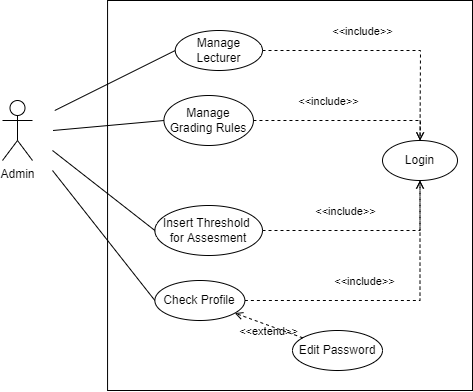

The diagram above was exported from draw.io. Its source (the exported page's mxGraphModel, read from the mxfile embedded in the PNG):
<mxGraphModel dx="981" dy="534" grid="1" gridSize="10" guides="1" tooltips="1" connect="1" arrows="1" fold="1" page="1" pageScale="1" pageWidth="850" pageHeight="1100" math="0" shadow="0">
  <root>
    <mxCell id="hoHlvfk6AmvaP4ahml8i-0" />
    <mxCell id="hoHlvfk6AmvaP4ahml8i-1" parent="hoHlvfk6AmvaP4ahml8i-0" />
    <mxCell id="hoHlvfk6AmvaP4ahml8i-36" value="" style="rounded=0;whiteSpace=wrap;html=1;" vertex="1" parent="hoHlvfk6AmvaP4ahml8i-1">
      <mxGeometry x="215.06" y="150" width="364.94" height="390" as="geometry" />
    </mxCell>
    <mxCell id="hoHlvfk6AmvaP4ahml8i-37" value="Admin" style="shape=umlActor;verticalLabelPosition=bottom;verticalAlign=top;html=1;outlineConnect=0;" vertex="1" parent="hoHlvfk6AmvaP4ahml8i-1">
      <mxGeometry x="110" y="250" width="30" height="60" as="geometry" />
    </mxCell>
    <mxCell id="hoHlvfk6AmvaP4ahml8i-38" value="Login" style="ellipse;whiteSpace=wrap;html=1;" vertex="1" parent="hoHlvfk6AmvaP4ahml8i-1">
      <mxGeometry x="490" y="290" width="75" height="40" as="geometry" />
    </mxCell>
    <mxCell id="hoHlvfk6AmvaP4ahml8i-39" value="Insert Threshold &lt;br&gt;for Assesment" style="ellipse;whiteSpace=wrap;html=1;" vertex="1" parent="hoHlvfk6AmvaP4ahml8i-1">
      <mxGeometry x="262.37" y="355" width="107.63" height="50" as="geometry" />
    </mxCell>
    <mxCell id="hoHlvfk6AmvaP4ahml8i-49" value="Manage Lecturer" style="ellipse;whiteSpace=wrap;html=1;" vertex="1" parent="hoHlvfk6AmvaP4ahml8i-1">
      <mxGeometry x="282.75" y="180" width="87.25" height="40" as="geometry" />
    </mxCell>
    <mxCell id="hoHlvfk6AmvaP4ahml8i-54" value="" style="endArrow=none;html=1;rounded=0;entryX=0;entryY=0.5;entryDx=0;entryDy=0;" edge="1" parent="hoHlvfk6AmvaP4ahml8i-1" target="hoHlvfk6AmvaP4ahml8i-39">
      <mxGeometry width="50" height="50" relative="1" as="geometry">
        <mxPoint x="160" y="300" as="sourcePoint" />
        <mxPoint x="272.25" y="255" as="targetPoint" />
      </mxGeometry>
    </mxCell>
    <mxCell id="hoHlvfk6AmvaP4ahml8i-55" value="" style="endArrow=none;html=1;rounded=0;entryX=0;entryY=0.5;entryDx=0;entryDy=0;" edge="1" parent="hoHlvfk6AmvaP4ahml8i-1" target="hoHlvfk6AmvaP4ahml8i-49">
      <mxGeometry width="50" height="50" relative="1" as="geometry">
        <mxPoint x="162.25" y="260" as="sourcePoint" />
        <mxPoint x="274.5" y="205" as="targetPoint" />
      </mxGeometry>
    </mxCell>
    <mxCell id="hoHlvfk6AmvaP4ahml8i-70" value="Manage Grading Rules" style="ellipse;whiteSpace=wrap;html=1;" vertex="1" parent="hoHlvfk6AmvaP4ahml8i-1">
      <mxGeometry x="271.44" y="245" width="89.5" height="50" as="geometry" />
    </mxCell>
    <mxCell id="g7qFcrSWHT5KPQH4Bgiv-0" value="Edit Password" style="ellipse;whiteSpace=wrap;html=1;" vertex="1" parent="hoHlvfk6AmvaP4ahml8i-1">
      <mxGeometry x="400" y="480" width="90" height="40" as="geometry" />
    </mxCell>
    <mxCell id="g7qFcrSWHT5KPQH4Bgiv-1" value="Check Profile" style="ellipse;whiteSpace=wrap;html=1;" vertex="1" parent="hoHlvfk6AmvaP4ahml8i-1">
      <mxGeometry x="262.37" y="430" width="90" height="40" as="geometry" />
    </mxCell>
    <mxCell id="g7qFcrSWHT5KPQH4Bgiv-2" value="&amp;lt;&amp;lt;extend&amp;gt;&amp;gt;" style="html=1;verticalAlign=bottom;labelBackgroundColor=none;endArrow=open;endFill=0;dashed=1;rounded=0;" edge="1" parent="hoHlvfk6AmvaP4ahml8i-1" source="g7qFcrSWHT5KPQH4Bgiv-0" target="g7qFcrSWHT5KPQH4Bgiv-1">
      <mxGeometry x="-0.1231" y="14" width="160" relative="1" as="geometry">
        <mxPoint x="480.7334170007663" y="-252.71415864886535" as="sourcePoint" />
        <mxPoint x="418.6234222433102" y="-210.75098872091348" as="targetPoint" />
        <mxPoint as="offset" />
      </mxGeometry>
    </mxCell>
    <mxCell id="g7qFcrSWHT5KPQH4Bgiv-3" value="" style="endArrow=none;html=1;rounded=0;entryX=0;entryY=0.5;entryDx=0;entryDy=0;" edge="1" parent="hoHlvfk6AmvaP4ahml8i-1" target="g7qFcrSWHT5KPQH4Bgiv-1">
      <mxGeometry width="50" height="50" relative="1" as="geometry">
        <mxPoint x="160" y="320" as="sourcePoint" />
        <mxPoint x="272.3699999999999" y="395" as="targetPoint" />
      </mxGeometry>
    </mxCell>
    <mxCell id="g7qFcrSWHT5KPQH4Bgiv-4" value="" style="endArrow=none;html=1;rounded=0;entryX=0;entryY=0.5;entryDx=0;entryDy=0;" edge="1" parent="hoHlvfk6AmvaP4ahml8i-1" target="hoHlvfk6AmvaP4ahml8i-70">
      <mxGeometry width="50" height="50" relative="1" as="geometry">
        <mxPoint x="160.5" y="280" as="sourcePoint" />
        <mxPoint x="291" y="220" as="targetPoint" />
      </mxGeometry>
    </mxCell>
    <mxCell id="g7qFcrSWHT5KPQH4Bgiv-6" value="&amp;lt;&amp;lt;include&amp;gt;&amp;gt;" style="html=1;verticalAlign=bottom;labelBackgroundColor=none;endArrow=open;endFill=0;dashed=1;rounded=0;entryX=0.5;entryY=0;entryDx=0;entryDy=0;" edge="1" parent="hoHlvfk6AmvaP4ahml8i-1" source="hoHlvfk6AmvaP4ahml8i-49" target="hoHlvfk6AmvaP4ahml8i-38">
      <mxGeometry x="-0.1936" y="10" width="160" relative="1" as="geometry">
        <mxPoint x="463" y="220" as="sourcePoint" />
        <mxPoint x="388" y="220" as="targetPoint" />
        <mxPoint as="offset" />
        <Array as="points">
          <mxPoint x="528" y="200" />
        </Array>
      </mxGeometry>
    </mxCell>
    <mxCell id="g7qFcrSWHT5KPQH4Bgiv-7" value="&amp;lt;&amp;lt;include&amp;gt;&amp;gt;" style="html=1;verticalAlign=bottom;labelBackgroundColor=none;endArrow=open;endFill=0;dashed=1;rounded=0;" edge="1" parent="hoHlvfk6AmvaP4ahml8i-1" source="hoHlvfk6AmvaP4ahml8i-70" target="hoHlvfk6AmvaP4ahml8i-38">
      <mxGeometry x="-0.1936" y="10" width="160" relative="1" as="geometry">
        <mxPoint x="380" y="210" as="sourcePoint" />
        <mxPoint x="537.5" y="300" as="targetPoint" />
        <mxPoint as="offset" />
        <Array as="points">
          <mxPoint x="528" y="270" />
        </Array>
      </mxGeometry>
    </mxCell>
    <mxCell id="g7qFcrSWHT5KPQH4Bgiv-8" value="&amp;lt;&amp;lt;include&amp;gt;&amp;gt;" style="html=1;verticalAlign=bottom;labelBackgroundColor=none;endArrow=open;endFill=0;dashed=1;rounded=0;" edge="1" parent="hoHlvfk6AmvaP4ahml8i-1" source="hoHlvfk6AmvaP4ahml8i-39" target="hoHlvfk6AmvaP4ahml8i-38">
      <mxGeometry x="-0.1936" y="10" width="160" relative="1" as="geometry">
        <mxPoint x="370" y="385" as="sourcePoint" />
        <mxPoint x="527" y="400" as="targetPoint" />
        <mxPoint as="offset" />
        <Array as="points">
          <mxPoint x="527.5" y="380" />
        </Array>
      </mxGeometry>
    </mxCell>
    <mxCell id="g7qFcrSWHT5KPQH4Bgiv-9" value="&amp;lt;&amp;lt;include&amp;gt;&amp;gt;" style="html=1;verticalAlign=bottom;labelBackgroundColor=none;endArrow=open;endFill=0;dashed=1;rounded=0;entryX=0.5;entryY=1;entryDx=0;entryDy=0;" edge="1" parent="hoHlvfk6AmvaP4ahml8i-1" source="g7qFcrSWHT5KPQH4Bgiv-1" target="hoHlvfk6AmvaP4ahml8i-38">
      <mxGeometry x="-0.1936" y="10" width="160" relative="1" as="geometry">
        <mxPoint x="370.00000000000057" y="450" as="sourcePoint" />
        <mxPoint x="527.5" y="400" as="targetPoint" />
        <mxPoint as="offset" />
        <Array as="points">
          <mxPoint x="527.5" y="450" />
        </Array>
      </mxGeometry>
    </mxCell>
  </root>
</mxGraphModel>